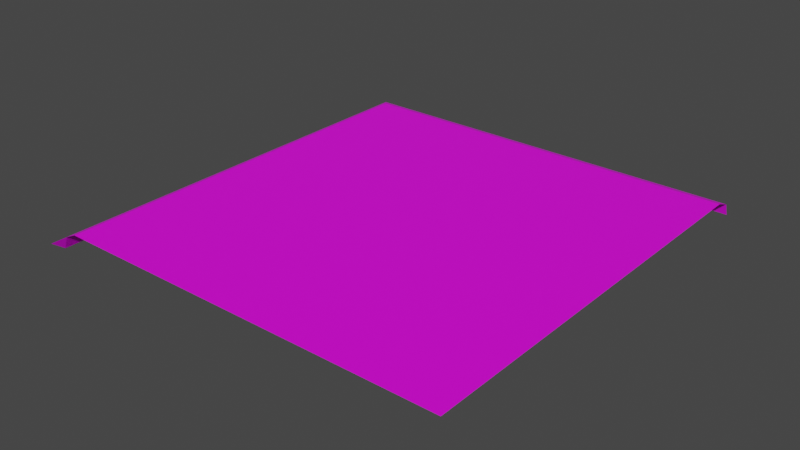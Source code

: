 # Source: L.blend  (saved by Blender 3.0.42; exported with 4.5.12 LTS)
import bpy
from mathutils import Matrix  # noqa: F401  (used for matrix-valued properties, if any)

bpy.ops.wm.read_factory_settings(use_empty=True)
scene = bpy.context.scene
scene.name = 'Scene'

# ---- collections
col_collection = bpy.data.collections.new('Collection'); scene.collection.children.link(col_collection)

# ---- images (referenced by path relative to the original .blend; pixels are not part of the script)
import os
ASSET_DIR = os.environ.get("B2B_ASSET_DIR", "")  # directory of the original .blend (textures are referenced by path, not embedded)
HERE = os.path.dirname(os.path.abspath(__file__))  # packed textures are extracted next to this script under _unpacked/

def load_image(name, relpath, width, height, colorspace="sRGB"):
    """Load a texture the original file referenced (path relative to the .blend, or extracted next to this script)."""
    p = next((c for c in (os.path.join(HERE, relpath), os.path.join(ASSET_DIR, relpath)) if relpath and os.path.exists(c)), "")
    if p:
        img = bpy.data.images.load(p, check_existing=True)
        img.name = name
    else:  # same state as the original file: an image datablock whose file is absent (Cycles renders it pink)
        img = bpy.data.images.new(name, width, height)
        img.source = "FILE"
        img.filepath = "//" + (relpath or name)
    img.colorspace_settings.name = colorspace
    return img
img_concretebare0330_7_350sidewalk_png = load_image('ConcreteBare0330_7_350SIDEWALK.png', 'ConcreteBare0330_7_350SIDEWALK.png', 1024, 1024, 'sRGB')

# ---- materials (node trees are filled in below, after node groups)
mat_material_001 = bpy.data.materials.new('Material.001')
mat_material_001.use_transparent_shadow = False

# ---- material node trees
mat_material_001.use_nodes = True; mat_material_001.node_tree.nodes.clear()
_N = mat_material_001.node_tree.nodes; _L = mat_material_001.node_tree.links
n0 = _N.new('ShaderNodeBsdfPrincipled'); n0.name = 'Principled BSDF'; n0.location = (10, 300)
n0.distribution = 'GGX'
n0.subsurface_method = 'RANDOM_WALK_SKIN'
n0.inputs[3].default_value = 1.45
n0.inputs[27].default_value = (0.0, 0.0, 0.0, 1.0)
n0.inputs[28].default_value = 1.0
n1 = _N.new('ShaderNodeOutputMaterial'); n1.name = 'Material Output'; n1.location = (300, 300)
n2 = _N.new('ShaderNodeTexImage'); n2.name = 'Image Texture'; n2.location = (-280, 280)
n2.image = img_concretebare0330_7_350sidewalk_png
_L.new(n0.outputs[0], n1.inputs[0])
_L.new(n2.outputs[0], n0.inputs[0])
n1.is_active_output = True

# ---- world
world_world = bpy.data.worlds.new('World'); scene.world = world_world
world_world.use_nodes = True; world_world.node_tree.nodes.clear()
_N = world_world.node_tree.nodes; _L = world_world.node_tree.links
n0 = _N.new('ShaderNodeOutputWorld'); n0.name = 'World Output'; n0.location = (300, 300)
n1 = _N.new('ShaderNodeBackground'); n1.name = 'Background'; n1.location = (10, 300)
n1.inputs[0].default_value = (0.05088, 0.05088, 0.05088, 1.0)
_L.new(n1.outputs[0], n0.inputs[0])
n0.is_active_output = True
world_world.color = (0.05088, 0.05088, 0.05088)
world_world.use_sun_shadow = False
world_world.sun_shadow_jitter_overblur = 0.0

# ---- meshes
me_plane = bpy.data.meshes.new('Plane')
me_plane.from_pydata([(1.0, -1.0, 0.0), (-1.0, -1.076, -0.02901), (-1.022, -1.0, -0.08968), (1.0, 1.0, 0.0), (-1.0, 1.076, -0.02901), (1.0, 1.076, -0.02901), (-1.022, 1.098, -0.08968), (1.0, 1.098, -0.08968), (-0.9383, -1.0, 0.0), (-1.0, -0.9998, -0.02901), (-1.0, 1.076, -0.02901), (-0.9383, 1.0, 0.0)], [], [(1, 9, 10, 4, 6, 2), (5, 7, 6, 4), (3, 5, 4, 10, 11), (8, 11, 10, 9), (0, 3, 11, 8), (9, 2, 6, 10)])
_uv = me_plane.uv_layers.new(name='UVMap')
_uv.uv.foreach_set('vector', [7.568e-05, 0.03218, 7.568e-05, 0.03218, 7.568e-05, 0.03218, 7.568e-05, 0.03218, 7.571e-05, 7.568e-05, 7.571e-05, 7.568e-05, 0.02968, 0.9644, 9.821e-05, 0.9639, 0.01343, 0.03258, 0.04287, 0.04308, 0.06774, 0.9649, 0.02968, 0.9644, 0.04287, 0.04308, 0.04341, 0.04243, 0.08003, 0.07329, 0.9999, 0.06151, 0.08003, 0.07329, 0.04341, 0.04243, 0.9994, 0.02979, 0.9999, 0.9649, 0.06774, 0.9649, 0.08003, 0.07329, 0.9999, 0.06151, 0.9994, 0.02979, 0.9991, 9.821e-05, 0.0333, 0.01286, 0.04341, 0.04243])
me_plane.materials.append(mat_material_001)
me_plane.use_remesh_fix_poles = True
me_plane.use_remesh_preserve_attributes = False
me_plane.update()

# ---- objects
ob_plane = bpy.data.objects.new('Plane', me_plane)

# ---- transforms, parenting, visibility, modifiers, constraints
ob_plane.location = (0.0, 0.0, 0.0)

# ---- collection membership
col_collection.objects.link(ob_plane)

# ---- scene / render settings (as saved in the file)
scene.frame_start = 1; scene.frame_end = 250; scene.frame_set(16)
scene.render.engine = 'BLENDER_EEVEE_NEXT'
scene.cycles.sampling_pattern = 'TABULATED_SOBOL'
scene.cycles.use_light_tree = False
scene.view_settings.view_transform = 'Filmic'
bpy.context.view_layer.update()

# ---- added for rendering (the .blend has no active camera and no usable light): camera, sun
cam_auto = bpy.data.cameras.new('AutoCamera')
cam_auto.lens = 50.0
cam_auto.sensor_width = 36.0
cam_auto.clip_end = 1000.0
ob_auto_camera = bpy.data.objects.new('AutoCamera', cam_auto)
scene.collection.objects.link(ob_auto_camera)
ob_auto_camera.location = (2.73725, -3.28726, 2.1537)
ob_auto_camera.rotation_euler = (1.09748, -7.21219e-08, 0.694738)
scene.camera = ob_auto_camera
light_auto_sun = bpy.data.lights.new('AutoSun', 'SUN')
light_auto_sun.energy = 3.0
light_auto_sun.angle = 0.0523599
ob_auto_sun = bpy.data.objects.new('AutoSun', light_auto_sun)
scene.collection.objects.link(ob_auto_sun)
ob_auto_sun.rotation_euler = (0.872665, 0.174533, 0.523599)
bpy.context.view_layer.update()

